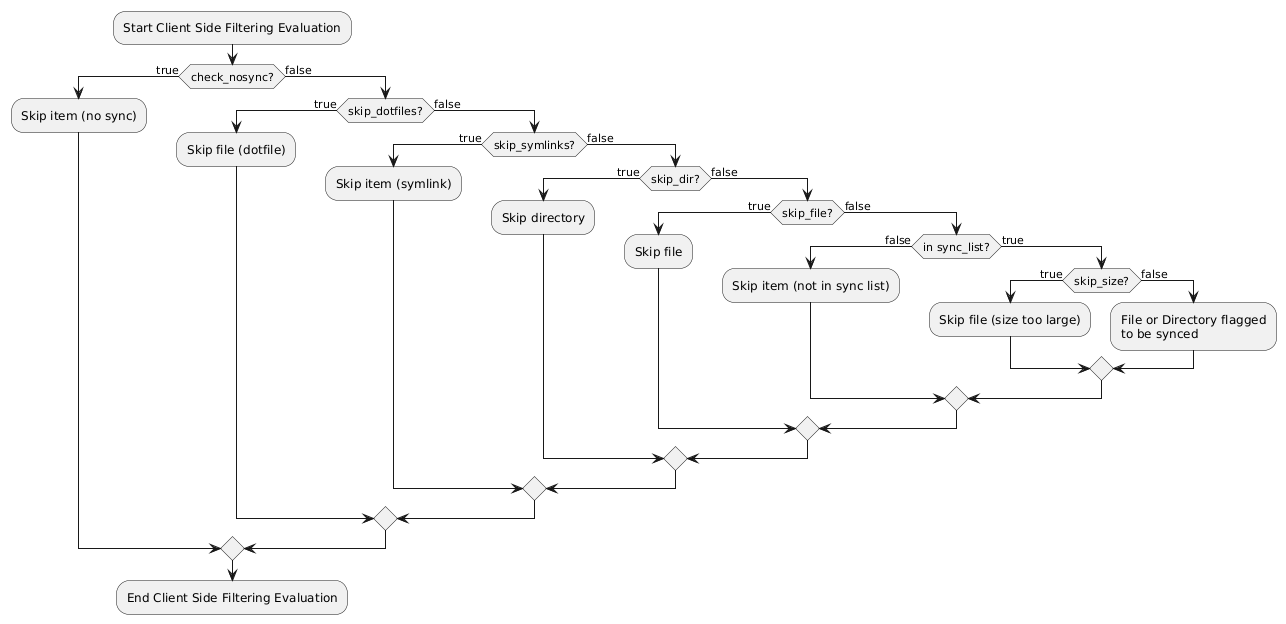

The diagram above was rendered by PlantUML. Its source (embedded in the PNG):
@startuml
|Decision Tree|
:Start Client Side Filtering Evaluation;
if (check_nosync?) then (true)
  :Skip item (no sync);
else (false)
  if (skip_dotfiles?) then (true)
    :Skip file (dotfile);
  else (false)
    if (skip_symlinks?) then (true)
      :Skip item (symlink);
    else (false)
      if (skip_dir?) then (true)
        :Skip directory;
      else (false)
        if (skip_file?) then (true)
          :Skip file;
        else (false)
          if (in sync_list?) then (false)
            :Skip item (not in sync list);
          else (true)
            if (skip_size?) then (true)
              :Skip file (size too large);
            else (false)
              :File or Directory flagged\nto be synced;
            endif
          endif
        endif
      endif
    endif
  endif
endif
:End Client Side Filtering Evaluation;
@enduml